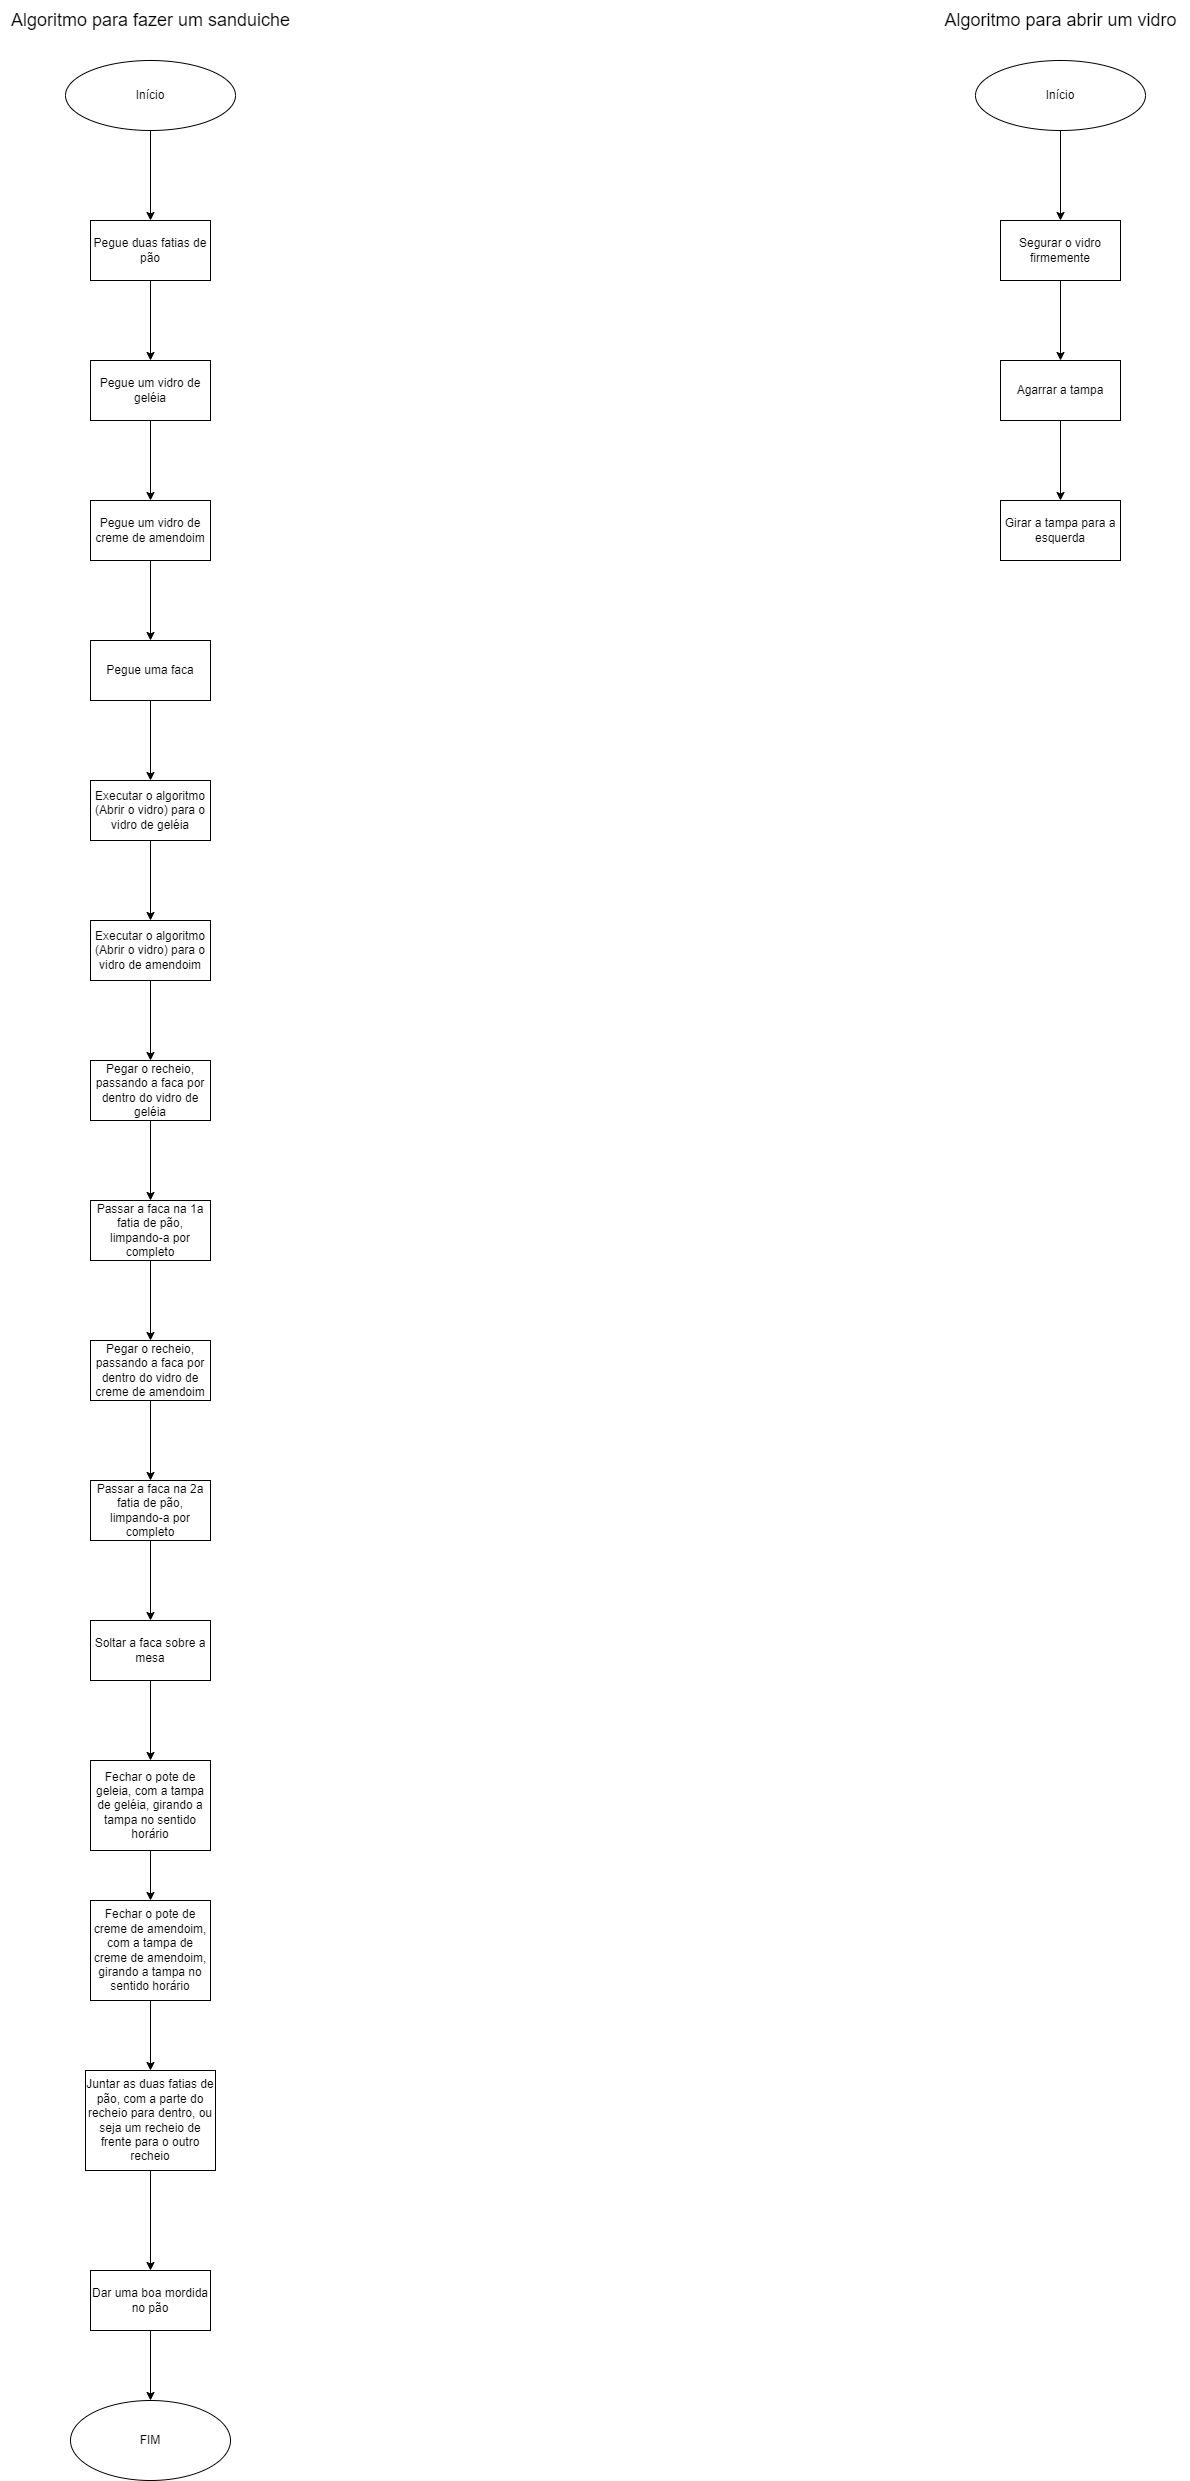

The diagram above was exported from draw.io. Its source (the exported page's mxGraphModel, read from the mxfile embedded in the PNG):
<mxGraphModel dx="4097" dy="2206" grid="1" gridSize="10" guides="1" tooltips="1" connect="1" arrows="1" fold="1" page="1" pageScale="1" pageWidth="1654" pageHeight="2336" math="0" shadow="0">
  <root>
    <mxCell id="0" />
    <mxCell id="1" parent="0" />
    <mxCell id="9kY844LqeX3uHkMjqW-R-3" value="" style="edgeStyle=orthogonalEdgeStyle;rounded=0;orthogonalLoop=1;jettySize=auto;html=1;" edge="1" parent="1" source="9kY844LqeX3uHkMjqW-R-1" target="9kY844LqeX3uHkMjqW-R-2">
      <mxGeometry relative="1" as="geometry" />
    </mxCell>
    <mxCell id="9kY844LqeX3uHkMjqW-R-1" value="Início" style="ellipse;whiteSpace=wrap;html=1;" vertex="1" parent="1">
      <mxGeometry x="385" y="170" width="170" height="70" as="geometry" />
    </mxCell>
    <mxCell id="9kY844LqeX3uHkMjqW-R-5" value="" style="edgeStyle=orthogonalEdgeStyle;rounded=0;orthogonalLoop=1;jettySize=auto;html=1;" edge="1" parent="1" source="9kY844LqeX3uHkMjqW-R-2" target="9kY844LqeX3uHkMjqW-R-4">
      <mxGeometry relative="1" as="geometry" />
    </mxCell>
    <mxCell id="9kY844LqeX3uHkMjqW-R-2" value="Pegue duas fatias de pão" style="whiteSpace=wrap;html=1;" vertex="1" parent="1">
      <mxGeometry x="410" y="330" width="120" height="60" as="geometry" />
    </mxCell>
    <mxCell id="9kY844LqeX3uHkMjqW-R-7" value="" style="edgeStyle=orthogonalEdgeStyle;rounded=0;orthogonalLoop=1;jettySize=auto;html=1;" edge="1" parent="1" source="9kY844LqeX3uHkMjqW-R-4" target="9kY844LqeX3uHkMjqW-R-6">
      <mxGeometry relative="1" as="geometry" />
    </mxCell>
    <mxCell id="9kY844LqeX3uHkMjqW-R-4" value="Pegue um vidro de geléia" style="whiteSpace=wrap;html=1;" vertex="1" parent="1">
      <mxGeometry x="410" y="470" width="120" height="60" as="geometry" />
    </mxCell>
    <mxCell id="9kY844LqeX3uHkMjqW-R-9" value="" style="edgeStyle=orthogonalEdgeStyle;rounded=0;orthogonalLoop=1;jettySize=auto;html=1;" edge="1" parent="1" source="9kY844LqeX3uHkMjqW-R-6" target="9kY844LqeX3uHkMjqW-R-8">
      <mxGeometry relative="1" as="geometry" />
    </mxCell>
    <mxCell id="9kY844LqeX3uHkMjqW-R-6" value="Pegue um vidro de creme de amendoim" style="whiteSpace=wrap;html=1;" vertex="1" parent="1">
      <mxGeometry x="410" y="610" width="120" height="60" as="geometry" />
    </mxCell>
    <mxCell id="9kY844LqeX3uHkMjqW-R-21" value="" style="edgeStyle=orthogonalEdgeStyle;rounded=0;orthogonalLoop=1;jettySize=auto;html=1;" edge="1" parent="1" source="9kY844LqeX3uHkMjqW-R-8" target="9kY844LqeX3uHkMjqW-R-20">
      <mxGeometry relative="1" as="geometry" />
    </mxCell>
    <mxCell id="9kY844LqeX3uHkMjqW-R-8" value="Pegue uma faca" style="whiteSpace=wrap;html=1;" vertex="1" parent="1">
      <mxGeometry x="410" y="750" width="120" height="60" as="geometry" />
    </mxCell>
    <mxCell id="9kY844LqeX3uHkMjqW-R-10" value="Algoritmo para fazer um sanduiche" style="text;html=1;align=center;verticalAlign=middle;resizable=0;points=[];autosize=1;strokeColor=none;fillColor=none;fontSize=18;" vertex="1" parent="1">
      <mxGeometry x="320" y="110" width="300" height="40" as="geometry" />
    </mxCell>
    <mxCell id="9kY844LqeX3uHkMjqW-R-11" value="" style="edgeStyle=orthogonalEdgeStyle;rounded=0;orthogonalLoop=1;jettySize=auto;html=1;" edge="1" parent="1" source="9kY844LqeX3uHkMjqW-R-12" target="9kY844LqeX3uHkMjqW-R-14">
      <mxGeometry relative="1" as="geometry" />
    </mxCell>
    <mxCell id="9kY844LqeX3uHkMjqW-R-12" value="Início" style="ellipse;whiteSpace=wrap;html=1;" vertex="1" parent="1">
      <mxGeometry x="1295" y="170" width="170" height="70" as="geometry" />
    </mxCell>
    <mxCell id="9kY844LqeX3uHkMjqW-R-13" value="" style="edgeStyle=orthogonalEdgeStyle;rounded=0;orthogonalLoop=1;jettySize=auto;html=1;" edge="1" parent="1" source="9kY844LqeX3uHkMjqW-R-14" target="9kY844LqeX3uHkMjqW-R-15">
      <mxGeometry relative="1" as="geometry" />
    </mxCell>
    <mxCell id="9kY844LqeX3uHkMjqW-R-14" value="Segurar o vidro firmemente" style="whiteSpace=wrap;html=1;" vertex="1" parent="1">
      <mxGeometry x="1320" y="330" width="120" height="60" as="geometry" />
    </mxCell>
    <mxCell id="9kY844LqeX3uHkMjqW-R-18" value="" style="edgeStyle=orthogonalEdgeStyle;rounded=0;orthogonalLoop=1;jettySize=auto;html=1;" edge="1" parent="1" source="9kY844LqeX3uHkMjqW-R-15" target="9kY844LqeX3uHkMjqW-R-17">
      <mxGeometry relative="1" as="geometry" />
    </mxCell>
    <mxCell id="9kY844LqeX3uHkMjqW-R-15" value="Agarrar a tampa" style="whiteSpace=wrap;html=1;" vertex="1" parent="1">
      <mxGeometry x="1320" y="470" width="120" height="60" as="geometry" />
    </mxCell>
    <mxCell id="9kY844LqeX3uHkMjqW-R-16" value="Algoritmo para abrir um vidro" style="text;html=1;align=center;verticalAlign=middle;resizable=0;points=[];autosize=1;strokeColor=none;fillColor=none;fontSize=18;" vertex="1" parent="1">
      <mxGeometry x="1250" y="110" width="260" height="40" as="geometry" />
    </mxCell>
    <mxCell id="9kY844LqeX3uHkMjqW-R-17" value="Girar a tampa para a esquerda" style="whiteSpace=wrap;html=1;" vertex="1" parent="1">
      <mxGeometry x="1320" y="610" width="120" height="60" as="geometry" />
    </mxCell>
    <mxCell id="9kY844LqeX3uHkMjqW-R-23" value="" style="edgeStyle=orthogonalEdgeStyle;rounded=0;orthogonalLoop=1;jettySize=auto;html=1;" edge="1" parent="1" source="9kY844LqeX3uHkMjqW-R-20" target="9kY844LqeX3uHkMjqW-R-22">
      <mxGeometry relative="1" as="geometry" />
    </mxCell>
    <mxCell id="9kY844LqeX3uHkMjqW-R-20" value="Executar o algoritmo (Abrir o vidro) para o vidro de geléia" style="whiteSpace=wrap;html=1;" vertex="1" parent="1">
      <mxGeometry x="410" y="890" width="120" height="60" as="geometry" />
    </mxCell>
    <mxCell id="9kY844LqeX3uHkMjqW-R-25" value="" style="edgeStyle=orthogonalEdgeStyle;rounded=0;orthogonalLoop=1;jettySize=auto;html=1;" edge="1" parent="1" source="9kY844LqeX3uHkMjqW-R-22" target="9kY844LqeX3uHkMjqW-R-24">
      <mxGeometry relative="1" as="geometry" />
    </mxCell>
    <mxCell id="9kY844LqeX3uHkMjqW-R-22" value="Executar o algoritmo (Abrir o vidro) para o vidro de amendoim" style="whiteSpace=wrap;html=1;" vertex="1" parent="1">
      <mxGeometry x="410" y="1030" width="120" height="60" as="geometry" />
    </mxCell>
    <mxCell id="9kY844LqeX3uHkMjqW-R-27" value="" style="edgeStyle=orthogonalEdgeStyle;rounded=0;orthogonalLoop=1;jettySize=auto;html=1;" edge="1" parent="1" source="9kY844LqeX3uHkMjqW-R-24" target="9kY844LqeX3uHkMjqW-R-26">
      <mxGeometry relative="1" as="geometry" />
    </mxCell>
    <mxCell id="9kY844LqeX3uHkMjqW-R-24" value="Pegar o recheio, passando a faca por dentro do vidro de geléia" style="whiteSpace=wrap;html=1;" vertex="1" parent="1">
      <mxGeometry x="410" y="1170" width="120" height="60" as="geometry" />
    </mxCell>
    <mxCell id="9kY844LqeX3uHkMjqW-R-29" value="" style="edgeStyle=orthogonalEdgeStyle;rounded=0;orthogonalLoop=1;jettySize=auto;html=1;" edge="1" parent="1" source="9kY844LqeX3uHkMjqW-R-26" target="9kY844LqeX3uHkMjqW-R-28">
      <mxGeometry relative="1" as="geometry" />
    </mxCell>
    <mxCell id="9kY844LqeX3uHkMjqW-R-26" value="Passar a faca na 1a fatia de pão, limpando-a por completo" style="whiteSpace=wrap;html=1;" vertex="1" parent="1">
      <mxGeometry x="410" y="1310" width="120" height="60" as="geometry" />
    </mxCell>
    <mxCell id="9kY844LqeX3uHkMjqW-R-31" value="" style="edgeStyle=orthogonalEdgeStyle;rounded=0;orthogonalLoop=1;jettySize=auto;html=1;" edge="1" parent="1" source="9kY844LqeX3uHkMjqW-R-28" target="9kY844LqeX3uHkMjqW-R-30">
      <mxGeometry relative="1" as="geometry" />
    </mxCell>
    <mxCell id="9kY844LqeX3uHkMjqW-R-28" value="Pegar o recheio, passando a faca por dentro do vidro de creme de amendoim" style="whiteSpace=wrap;html=1;" vertex="1" parent="1">
      <mxGeometry x="410" y="1450" width="120" height="60" as="geometry" />
    </mxCell>
    <mxCell id="9kY844LqeX3uHkMjqW-R-33" value="" style="edgeStyle=orthogonalEdgeStyle;rounded=0;orthogonalLoop=1;jettySize=auto;html=1;" edge="1" parent="1" source="9kY844LqeX3uHkMjqW-R-30" target="9kY844LqeX3uHkMjqW-R-32">
      <mxGeometry relative="1" as="geometry" />
    </mxCell>
    <mxCell id="9kY844LqeX3uHkMjqW-R-30" value="Passar a faca na 2a fatia de pão, limpando-a por completo" style="whiteSpace=wrap;html=1;" vertex="1" parent="1">
      <mxGeometry x="410" y="1590" width="120" height="60" as="geometry" />
    </mxCell>
    <mxCell id="9kY844LqeX3uHkMjqW-R-35" value="" style="edgeStyle=orthogonalEdgeStyle;rounded=0;orthogonalLoop=1;jettySize=auto;html=1;" edge="1" parent="1" source="9kY844LqeX3uHkMjqW-R-32" target="9kY844LqeX3uHkMjqW-R-34">
      <mxGeometry relative="1" as="geometry" />
    </mxCell>
    <mxCell id="9kY844LqeX3uHkMjqW-R-32" value="Soltar a faca sobre a mesa" style="whiteSpace=wrap;html=1;" vertex="1" parent="1">
      <mxGeometry x="410" y="1730" width="120" height="60" as="geometry" />
    </mxCell>
    <mxCell id="9kY844LqeX3uHkMjqW-R-37" value="" style="edgeStyle=orthogonalEdgeStyle;rounded=0;orthogonalLoop=1;jettySize=auto;html=1;" edge="1" parent="1" source="9kY844LqeX3uHkMjqW-R-34" target="9kY844LqeX3uHkMjqW-R-36">
      <mxGeometry relative="1" as="geometry" />
    </mxCell>
    <mxCell id="9kY844LqeX3uHkMjqW-R-34" value="&lt;font style=&quot;font-size: 12px;&quot;&gt;Fechar o pote de geleia, com a tampa de geléia, girando a tampa no sentido horário&lt;/font&gt;" style="whiteSpace=wrap;html=1;" vertex="1" parent="1">
      <mxGeometry x="410" y="1870" width="120" height="90" as="geometry" />
    </mxCell>
    <mxCell id="9kY844LqeX3uHkMjqW-R-39" value="" style="edgeStyle=orthogonalEdgeStyle;rounded=0;orthogonalLoop=1;jettySize=auto;html=1;" edge="1" parent="1" source="9kY844LqeX3uHkMjqW-R-36" target="9kY844LqeX3uHkMjqW-R-38">
      <mxGeometry relative="1" as="geometry" />
    </mxCell>
    <mxCell id="9kY844LqeX3uHkMjqW-R-36" value="&lt;font style=&quot;font-size: 12px;&quot;&gt;Fechar o pote de creme de amendoim, com a tampa de creme de amendoim, girando a tampa no sentido horário&lt;/font&gt;" style="whiteSpace=wrap;html=1;" vertex="1" parent="1">
      <mxGeometry x="410" y="2010" width="120" height="100" as="geometry" />
    </mxCell>
    <mxCell id="9kY844LqeX3uHkMjqW-R-41" value="" style="edgeStyle=orthogonalEdgeStyle;rounded=0;orthogonalLoop=1;jettySize=auto;html=1;" edge="1" parent="1" source="9kY844LqeX3uHkMjqW-R-38" target="9kY844LqeX3uHkMjqW-R-40">
      <mxGeometry relative="1" as="geometry" />
    </mxCell>
    <mxCell id="9kY844LqeX3uHkMjqW-R-38" value="Juntar as duas fatias de pão, com a parte do recheio para dentro, ou seja um recheio de frente para o outro recheio" style="whiteSpace=wrap;html=1;" vertex="1" parent="1">
      <mxGeometry x="405" y="2180" width="130" height="100" as="geometry" />
    </mxCell>
    <mxCell id="9kY844LqeX3uHkMjqW-R-43" value="" style="edgeStyle=orthogonalEdgeStyle;rounded=0;orthogonalLoop=1;jettySize=auto;html=1;" edge="1" parent="1" source="9kY844LqeX3uHkMjqW-R-40" target="9kY844LqeX3uHkMjqW-R-42">
      <mxGeometry relative="1" as="geometry" />
    </mxCell>
    <mxCell id="9kY844LqeX3uHkMjqW-R-40" value="Dar uma boa mordida no pão" style="whiteSpace=wrap;html=1;" vertex="1" parent="1">
      <mxGeometry x="410" y="2380" width="120" height="60" as="geometry" />
    </mxCell>
    <mxCell id="9kY844LqeX3uHkMjqW-R-42" value="FIM" style="ellipse;whiteSpace=wrap;html=1;" vertex="1" parent="1">
      <mxGeometry x="390" y="2510" width="160" height="80" as="geometry" />
    </mxCell>
  </root>
</mxGraphModel>